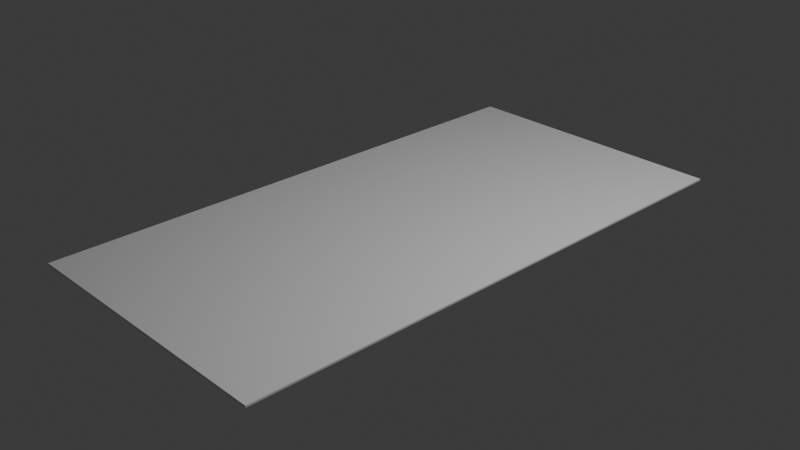 # Source: parkingspace.blend  (saved by Blender 4.5.90; exported with 4.5.12 LTS)
import bpy
from mathutils import Matrix  # noqa: F401  (used for matrix-valued properties, if any)

bpy.ops.wm.read_factory_settings(use_empty=True)
scene = bpy.context.scene
scene.name = 'Scene'

# ---- collections
col_collection = bpy.data.collections.new('Collection'); scene.collection.children.link(col_collection)

# ---- materials (node trees are filled in below, after node groups)
mat_material = bpy.data.materials.new('Material')
mat_material.alpha_threshold = 0.0
mat_material.roughness = 0.5
mat_material.line_color = (0.0, 0.0, 0.0, 1.0)

# ---- material node trees
mat_material.use_nodes = True; mat_material.node_tree.nodes.clear()
_N = mat_material.node_tree.nodes; _L = mat_material.node_tree.links
n0 = _N.new('ShaderNodeOutputMaterial'); n0.name = 'Material Output'; n0.location = (200, 100)
n1 = _N.new('ShaderNodeBsdfPrincipled'); n1.name = 'Principled BSDF'; n1.location = (-200, 100)
n1.inputs[3].default_value = 1.45
_L.new(n1.outputs[0], n0.inputs[0])
n0.is_active_output = True

# ---- world
world_world = bpy.data.worlds.new('World'); scene.world = world_world
world_world.use_nodes = True; world_world.node_tree.nodes.clear()
_N = world_world.node_tree.nodes; _L = world_world.node_tree.links
n0 = _N.new('ShaderNodeOutputWorld'); n0.name = 'World Output'; n0.location = (200, 100)
n1 = _N.new('ShaderNodeBackground'); n1.name = 'Background'; n1.location = (-200, 100)
n1.inputs[0].default_value = (0.05088, 0.05088, 0.05088, 1.0)
_L.new(n1.outputs[0], n0.inputs[0])
n0.is_active_output = True
world_world.color = (0.05088, 0.05088, 0.05088)
world_world.sun_shadow_jitter_overblur = 0.0

# ---- cameras
cam_camera = bpy.data.cameras.new('Camera')
cam_camera.clip_end = 100.0
cam_camera.ortho_scale = 7.314

# ---- lights
light_light = bpy.data.lights.new('Light', 'POINT')
light_light.energy = 1000.0
light_light.shadow_soft_size = 0.1

# ---- meshes
me_cube = bpy.data.meshes.new('Cube')
me_cube.from_pydata([(1.0, 1.0, 1.0), (1.0, 1.0, -1.0), (1.0, -1.0, 1.0), (1.0, -1.0, -1.0), (-1.0, 1.0, 1.0), (-1.0, 1.0, -1.0), (-1.0, -1.0, 1.0), (-1.0, -1.0, -1.0)], [], [(0, 4, 6, 2), (3, 2, 6, 7), (7, 6, 4, 5), (5, 1, 3, 7), (1, 0, 2, 3), (5, 4, 0, 1)])
_uv = me_cube.uv_layers.new(name='UVMap')
_uv.uv.foreach_set('vector', [0.625, 0.5, 0.875, 0.5, 0.875, 0.75, 0.625, 0.75, 0.375, 0.75, 0.625, 0.75, 0.625, 1.0, 0.375, 1.0, 0.375, 0.0, 0.625, 0.0, 0.625, 0.25, 0.375, 0.25, 0.125, 0.5, 0.375, 0.5, 0.375, 0.75, 0.125, 0.75, 0.375, 0.5, 0.625, 0.5, 0.625, 0.75, 0.375, 0.75, 0.375, 0.25, 0.625, 0.25, 0.625, 0.5, 0.375, 0.5])
me_cube.materials.append(mat_material)
me_cube.use_mirror_vertex_groups = False
me_cube.update()

# ---- objects
ob_cube = bpy.data.objects.new('Cube', me_cube)
ob_light = bpy.data.objects.new('Light', light_light)
ob_camera = bpy.data.objects.new('Camera', cam_camera)

# ---- transforms, parenting, visibility, modifiers, constraints
ob_cube.location = (0.0, 0.0, 0.0)
ob_cube.scale = (1.55, 3.05, 0.01)
ob_cube.lock_rotations_4d = False
ob_cube.empty_display_type = 'ARROWS'
ob_cube.lineart.crease_threshold = 0.0
ob_light.location = (4.076, 1.005, 5.904)
ob_light.rotation_euler = (0.6503, 0.05522, 1.866)
ob_light.lock_rotations_4d = False
ob_light.empty_display_type = 'ARROWS'
ob_light.color = (0.0, 0.0, 0.0, 0.0)
ob_light.lineart.crease_threshold = 0.0
ob_camera.location = (7.359, -6.926, 4.958)
ob_camera.rotation_euler = (1.109, 0.0, 0.8149)
ob_camera.lock_rotations_4d = False
ob_camera.empty_display_type = 'ARROWS'
ob_camera.color = (0.0, 0.0, 0.0, 0.0)
ob_camera.display_type = 'WIRE'
ob_camera.lineart.crease_threshold = 0.0

# ---- collection membership
col_collection.objects.link(ob_cube)
col_collection.objects.link(ob_light)
col_collection.objects.link(ob_camera)

# ---- scene / render settings (as saved in the file)
scene.camera = ob_camera
scene.frame_start = 1; scene.frame_end = 250; scene.frame_set(1)
scene.render.engine = 'BLENDER_EEVEE_NEXT'
bpy.context.view_layer.update()
